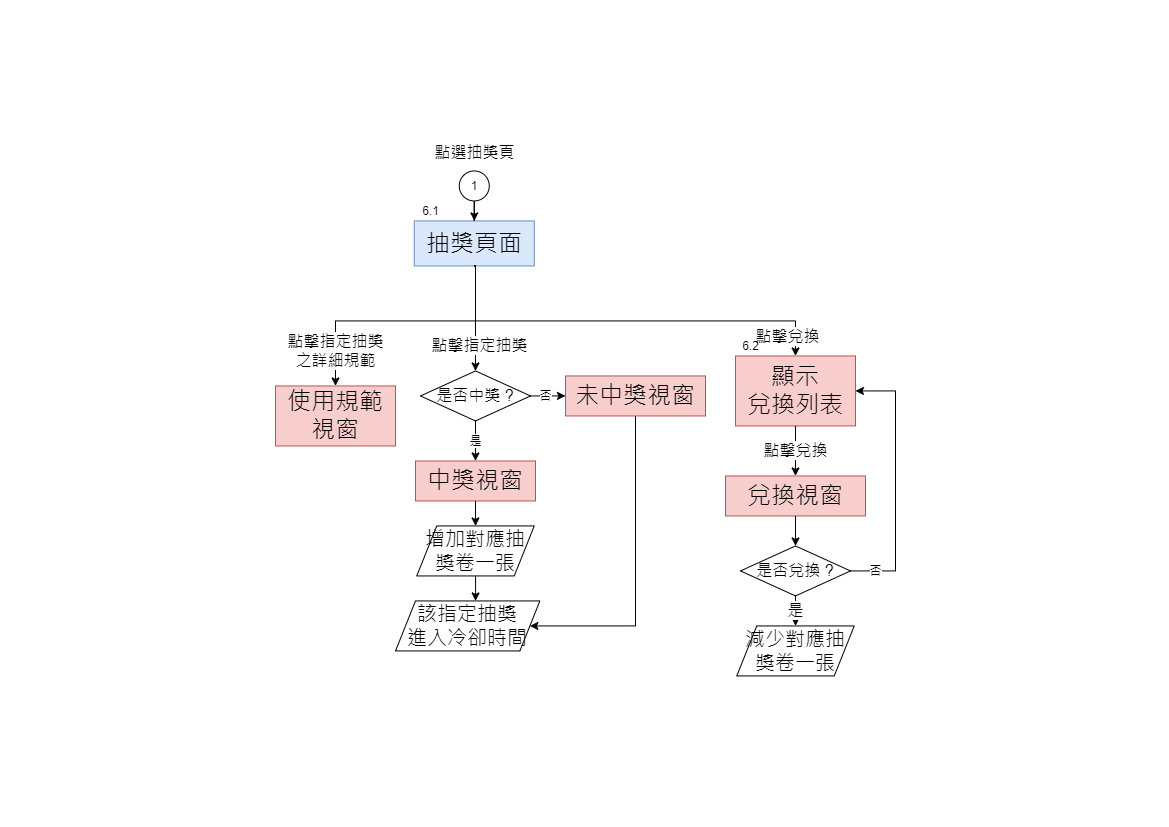

The diagram above was exported from draw.io. Its source (the exported page's mxGraphModel, read from the mxfile embedded in the PNG):
<mxGraphModel dx="4870" dy="699" grid="1" gridSize="10" guides="1" tooltips="1" connect="1" arrows="1" fold="1" page="1" pageScale="1" pageWidth="1169" pageHeight="827" math="0" shadow="0">
  <root>
    <mxCell id="4Nyz-TzO8fWMg6sxq4FY-0" />
    <mxCell id="4Nyz-TzO8fWMg6sxq4FY-1" parent="4Nyz-TzO8fWMg6sxq4FY-0" />
    <mxCell id="wQjadxGFBYJ1Mo7zdA53-29" value="點選抽獎頁" style="edgeLabel;html=1;align=center;verticalAlign=middle;resizable=0;points=[];fontSize=16;labelBorderColor=none;" vertex="1" connectable="0" parent="4Nyz-TzO8fWMg6sxq4FY-1">
      <mxGeometry x="-3033.2318167580574" y="151.99879094218227" as="geometry" />
    </mxCell>
    <mxCell id="wQjadxGFBYJ1Mo7zdA53-30" value="" style="group" vertex="1" connectable="0" parent="4Nyz-TzO8fWMg6sxq4FY-1">
      <mxGeometry x="-3232" y="220.44000000000005" width="620" height="455" as="geometry" />
    </mxCell>
    <mxCell id="wQjadxGFBYJ1Mo7zdA53-31" value="&lt;span style=&quot;font-size: 24px&quot;&gt;抽獎頁面&lt;br&gt;&lt;/span&gt;" style="rounded=0;whiteSpace=wrap;html=1;fontSize=12;glass=0;strokeWidth=1;shadow=0;fillColor=#dae8fc;strokeColor=#6c8ebf;" vertex="1" parent="wQjadxGFBYJ1Mo7zdA53-30">
      <mxGeometry x="138.75" width="120" height="45" as="geometry" />
    </mxCell>
    <mxCell id="wQjadxGFBYJ1Mo7zdA53-32" value="&lt;span style=&quot;font-size: 24px&quot;&gt;顯示&lt;br&gt;兌換列表&lt;/span&gt;" style="rounded=0;whiteSpace=wrap;html=1;fontSize=12;glass=0;strokeWidth=1;shadow=0;fillColor=#f8cecc;strokeColor=#b85450;" vertex="1" parent="wQjadxGFBYJ1Mo7zdA53-30">
      <mxGeometry x="460" y="135" width="120" height="70" as="geometry" />
    </mxCell>
    <mxCell id="wQjadxGFBYJ1Mo7zdA53-33" style="edgeStyle=orthogonalEdgeStyle;rounded=0;orthogonalLoop=1;jettySize=auto;html=1;exitX=0.5;exitY=1;exitDx=0;exitDy=0;" edge="1" parent="wQjadxGFBYJ1Mo7zdA53-30" source="wQjadxGFBYJ1Mo7zdA53-31" target="wQjadxGFBYJ1Mo7zdA53-32">
      <mxGeometry relative="1" as="geometry">
        <mxPoint x="610" y="120" as="targetPoint" />
        <Array as="points">
          <mxPoint x="200" y="45" />
          <mxPoint x="200" y="100" />
          <mxPoint x="520" y="100" />
        </Array>
      </mxGeometry>
    </mxCell>
    <mxCell id="wQjadxGFBYJ1Mo7zdA53-34" value="&lt;font style=&quot;font-size: 16px&quot;&gt;點擊兌換&lt;/font&gt;" style="edgeLabel;html=1;align=center;verticalAlign=middle;resizable=0;points=[];" vertex="1" connectable="0" parent="wQjadxGFBYJ1Mo7zdA53-33">
      <mxGeometry x="0.3585" y="3" relative="1" as="geometry">
        <mxPoint x="89" y="18" as="offset" />
      </mxGeometry>
    </mxCell>
    <mxCell id="wQjadxGFBYJ1Mo7zdA53-35" value="&lt;span style=&quot;font-size: 24px&quot;&gt;使用規範&lt;br&gt;視窗&lt;br&gt;&lt;/span&gt;" style="rounded=0;whiteSpace=wrap;html=1;fontSize=12;glass=0;strokeWidth=1;shadow=0;fillColor=#f8cecc;strokeColor=#b85450;" vertex="1" parent="wQjadxGFBYJ1Mo7zdA53-30">
      <mxGeometry y="165" width="120" height="60" as="geometry" />
    </mxCell>
    <mxCell id="wQjadxGFBYJ1Mo7zdA53-36" value="&lt;font style=&quot;font-size: 16px&quot;&gt;點擊指定抽獎&lt;br&gt;之詳細規範&lt;/font&gt;" style="edgeStyle=orthogonalEdgeStyle;rounded=0;orthogonalLoop=1;jettySize=auto;html=1;entryX=0.5;entryY=0;entryDx=0;entryDy=0;exitX=0.5;exitY=1;exitDx=0;exitDy=0;" edge="1" parent="wQjadxGFBYJ1Mo7zdA53-30" source="wQjadxGFBYJ1Mo7zdA53-31" target="wQjadxGFBYJ1Mo7zdA53-35">
      <mxGeometry x="0.7311" relative="1" as="geometry">
        <mxPoint x="180" y="340" as="targetPoint" />
        <mxPoint as="offset" />
        <Array as="points">
          <mxPoint x="200" y="100" />
          <mxPoint x="60" y="100" />
        </Array>
      </mxGeometry>
    </mxCell>
    <mxCell id="wQjadxGFBYJ1Mo7zdA53-37" value="&lt;font style=&quot;font-size: 24px&quot;&gt;中獎視窗&lt;br&gt;&lt;/font&gt;" style="rounded=0;whiteSpace=wrap;html=1;fontSize=12;glass=0;strokeWidth=1;shadow=0;fillColor=#f8cecc;strokeColor=#b85450;" vertex="1" parent="wQjadxGFBYJ1Mo7zdA53-30">
      <mxGeometry x="140" y="240" width="120" height="40" as="geometry" />
    </mxCell>
    <mxCell id="wQjadxGFBYJ1Mo7zdA53-38" value="&lt;font style=&quot;font-size: 24px&quot;&gt;未中獎視窗&lt;br&gt;&lt;/font&gt;" style="rounded=0;whiteSpace=wrap;html=1;fontSize=12;glass=0;strokeWidth=1;shadow=0;fillColor=#f8cecc;strokeColor=#b85450;" vertex="1" parent="wQjadxGFBYJ1Mo7zdA53-30">
      <mxGeometry x="290" y="155" width="140" height="40" as="geometry" />
    </mxCell>
    <mxCell id="wQjadxGFBYJ1Mo7zdA53-39" value="&lt;font style=&quot;font-size: 24px&quot;&gt;兌換視窗&lt;br&gt;&lt;/font&gt;" style="rounded=0;whiteSpace=wrap;html=1;fontSize=12;glass=0;strokeWidth=1;shadow=0;fillColor=#f8cecc;strokeColor=#b85450;" vertex="1" parent="wQjadxGFBYJ1Mo7zdA53-30">
      <mxGeometry x="450" y="255" width="140" height="40" as="geometry" />
    </mxCell>
    <mxCell id="wQjadxGFBYJ1Mo7zdA53-40" value="&lt;font style=&quot;font-size: 16px&quot;&gt;點擊兌換&lt;/font&gt;" style="edgeStyle=orthogonalEdgeStyle;rounded=0;orthogonalLoop=1;jettySize=auto;html=1;" edge="1" parent="wQjadxGFBYJ1Mo7zdA53-30" source="wQjadxGFBYJ1Mo7zdA53-32" target="wQjadxGFBYJ1Mo7zdA53-39">
      <mxGeometry relative="1" as="geometry" />
    </mxCell>
    <mxCell id="wQjadxGFBYJ1Mo7zdA53-41" value="是" style="edgeStyle=orthogonalEdgeStyle;rounded=0;orthogonalLoop=1;jettySize=auto;html=1;strokeWidth=1;" edge="1" parent="wQjadxGFBYJ1Mo7zdA53-30" source="wQjadxGFBYJ1Mo7zdA53-43" target="wQjadxGFBYJ1Mo7zdA53-37">
      <mxGeometry relative="1" as="geometry" />
    </mxCell>
    <mxCell id="wQjadxGFBYJ1Mo7zdA53-42" value="否" style="edgeStyle=orthogonalEdgeStyle;rounded=0;orthogonalLoop=1;jettySize=auto;html=1;strokeWidth=1;" edge="1" parent="wQjadxGFBYJ1Mo7zdA53-30" source="wQjadxGFBYJ1Mo7zdA53-43" target="wQjadxGFBYJ1Mo7zdA53-38">
      <mxGeometry x="0.1113" relative="1" as="geometry">
        <mxPoint as="offset" />
      </mxGeometry>
    </mxCell>
    <mxCell id="wQjadxGFBYJ1Mo7zdA53-43" value="&lt;font style=&quot;font-size: 16px&quot;&gt;是否中獎 ?&lt;/font&gt;" style="rhombus;whiteSpace=wrap;html=1;rounded=0;gradientColor=none;" vertex="1" parent="wQjadxGFBYJ1Mo7zdA53-30">
      <mxGeometry x="145" y="150" width="110" height="50" as="geometry" />
    </mxCell>
    <mxCell id="wQjadxGFBYJ1Mo7zdA53-44" style="edgeStyle=orthogonalEdgeStyle;rounded=0;orthogonalLoop=1;jettySize=auto;html=1;strokeWidth=1;entryX=0.5;entryY=0;entryDx=0;entryDy=0;exitX=0.5;exitY=1;exitDx=0;exitDy=0;" edge="1" parent="wQjadxGFBYJ1Mo7zdA53-30" source="wQjadxGFBYJ1Mo7zdA53-31" target="wQjadxGFBYJ1Mo7zdA53-43">
      <mxGeometry relative="1" as="geometry">
        <mxPoint x="270" y="260" as="targetPoint" />
        <Array as="points">
          <mxPoint x="200" y="45" />
        </Array>
      </mxGeometry>
    </mxCell>
    <mxCell id="wQjadxGFBYJ1Mo7zdA53-45" value="&lt;font style=&quot;font-size: 16px&quot;&gt;點擊指定抽獎&lt;/font&gt;" style="edgeLabel;html=1;align=center;verticalAlign=middle;resizable=0;points=[];" vertex="1" connectable="0" parent="wQjadxGFBYJ1Mo7zdA53-44">
      <mxGeometry x="0.0154" y="-4" relative="1" as="geometry">
        <mxPoint x="8" y="26" as="offset" />
      </mxGeometry>
    </mxCell>
    <mxCell id="wQjadxGFBYJ1Mo7zdA53-46" value="否" style="edgeStyle=orthogonalEdgeStyle;rounded=0;orthogonalLoop=1;jettySize=auto;html=1;entryX=1;entryY=0.5;entryDx=0;entryDy=0;strokeWidth=1;" edge="1" parent="wQjadxGFBYJ1Mo7zdA53-30" source="wQjadxGFBYJ1Mo7zdA53-47" target="wQjadxGFBYJ1Mo7zdA53-32">
      <mxGeometry x="-0.8114" relative="1" as="geometry">
        <Array as="points">
          <mxPoint x="620" y="350" />
          <mxPoint x="620" y="170" />
        </Array>
        <mxPoint as="offset" />
      </mxGeometry>
    </mxCell>
    <mxCell id="wQjadxGFBYJ1Mo7zdA53-47" value="&lt;font style=&quot;font-size: 16px&quot;&gt;是否兌換 ?&lt;/font&gt;" style="rhombus;whiteSpace=wrap;html=1;rounded=0;gradientColor=none;" vertex="1" parent="wQjadxGFBYJ1Mo7zdA53-30">
      <mxGeometry x="465" y="325" width="110" height="50" as="geometry" />
    </mxCell>
    <mxCell id="wQjadxGFBYJ1Mo7zdA53-48" value="" style="edgeStyle=orthogonalEdgeStyle;rounded=0;orthogonalLoop=1;jettySize=auto;html=1;strokeWidth=1;" edge="1" parent="wQjadxGFBYJ1Mo7zdA53-30" source="wQjadxGFBYJ1Mo7zdA53-39" target="wQjadxGFBYJ1Mo7zdA53-47">
      <mxGeometry relative="1" as="geometry" />
    </mxCell>
    <mxCell id="wQjadxGFBYJ1Mo7zdA53-49" value="減少對應抽獎卷一張" style="shape=parallelogram;perimeter=parallelogramPerimeter;whiteSpace=wrap;html=1;fixedSize=1;fontSize=20;verticalAlign=middle;" vertex="1" parent="wQjadxGFBYJ1Mo7zdA53-30">
      <mxGeometry x="461.25" y="405" width="117.5" height="50" as="geometry" />
    </mxCell>
    <mxCell id="wQjadxGFBYJ1Mo7zdA53-50" value="&lt;font style=&quot;font-size: 16px&quot;&gt;是&lt;/font&gt;" style="edgeStyle=orthogonalEdgeStyle;rounded=0;orthogonalLoop=1;jettySize=auto;html=1;strokeWidth=1;" edge="1" parent="wQjadxGFBYJ1Mo7zdA53-30" source="wQjadxGFBYJ1Mo7zdA53-47" target="wQjadxGFBYJ1Mo7zdA53-49">
      <mxGeometry relative="1" as="geometry" />
    </mxCell>
    <mxCell id="wQjadxGFBYJ1Mo7zdA53-51" value="增加對應抽獎卷一張" style="shape=parallelogram;perimeter=parallelogramPerimeter;whiteSpace=wrap;html=1;fixedSize=1;fontSize=20;verticalAlign=middle;" vertex="1" parent="wQjadxGFBYJ1Mo7zdA53-30">
      <mxGeometry x="141.25" y="305" width="117.5" height="50" as="geometry" />
    </mxCell>
    <mxCell id="wQjadxGFBYJ1Mo7zdA53-52" value="" style="edgeStyle=orthogonalEdgeStyle;rounded=0;orthogonalLoop=1;jettySize=auto;html=1;fontSize=16;endArrow=classic;endFill=1;" edge="1" parent="wQjadxGFBYJ1Mo7zdA53-30" source="wQjadxGFBYJ1Mo7zdA53-37" target="wQjadxGFBYJ1Mo7zdA53-51">
      <mxGeometry relative="1" as="geometry" />
    </mxCell>
    <mxCell id="wQjadxGFBYJ1Mo7zdA53-53" value="該指定抽獎&lt;br&gt;進入冷卻時間" style="shape=parallelogram;perimeter=parallelogramPerimeter;whiteSpace=wrap;html=1;fixedSize=1;fontSize=20;verticalAlign=middle;" vertex="1" parent="wQjadxGFBYJ1Mo7zdA53-30">
      <mxGeometry x="120" y="380" width="144.38" height="50" as="geometry" />
    </mxCell>
    <mxCell id="wQjadxGFBYJ1Mo7zdA53-54" style="edgeStyle=orthogonalEdgeStyle;rounded=0;orthogonalLoop=1;jettySize=auto;html=1;fontSize=16;endArrow=classic;endFill=1;entryX=1;entryY=0.5;entryDx=0;entryDy=0;" edge="1" parent="wQjadxGFBYJ1Mo7zdA53-30" source="wQjadxGFBYJ1Mo7zdA53-38" target="wQjadxGFBYJ1Mo7zdA53-53">
      <mxGeometry relative="1" as="geometry">
        <mxPoint x="280" y="415" as="targetPoint" />
        <Array as="points">
          <mxPoint x="360" y="405" />
        </Array>
      </mxGeometry>
    </mxCell>
    <mxCell id="wQjadxGFBYJ1Mo7zdA53-55" value="" style="edgeStyle=orthogonalEdgeStyle;rounded=0;orthogonalLoop=1;jettySize=auto;html=1;fontSize=16;endArrow=classic;endFill=1;" edge="1" parent="wQjadxGFBYJ1Mo7zdA53-30" source="wQjadxGFBYJ1Mo7zdA53-51" target="wQjadxGFBYJ1Mo7zdA53-53">
      <mxGeometry relative="1" as="geometry">
        <Array as="points">
          <mxPoint x="200" y="375" />
          <mxPoint x="200" y="375" />
        </Array>
      </mxGeometry>
    </mxCell>
    <mxCell id="wQjadxGFBYJ1Mo7zdA53-56" value="6.2" style="text;html=1;align=center;verticalAlign=middle;resizable=0;points=[];autosize=1;strokeColor=none;fillColor=none;" vertex="1" parent="wQjadxGFBYJ1Mo7zdA53-30">
      <mxGeometry x="460" y="115" width="30" height="20" as="geometry" />
    </mxCell>
    <mxCell id="wQjadxGFBYJ1Mo7zdA53-57" value="6.1" style="text;html=1;align=center;verticalAlign=middle;resizable=0;points=[];autosize=1;strokeColor=none;fillColor=none;" vertex="1" parent="4Nyz-TzO8fWMg6sxq4FY-1">
      <mxGeometry x="-3092" y="200.44000000000005" width="30" height="20" as="geometry" />
    </mxCell>
    <mxCell id="6Bd4VpOTIOWz6UBdyuwF-2" value="" style="edgeStyle=orthogonalEdgeStyle;rounded=0;orthogonalLoop=1;jettySize=auto;html=1;fontSize=12;endArrow=classic;endFill=1;startArrow=none;startFill=0;" edge="1" parent="4Nyz-TzO8fWMg6sxq4FY-1" source="6Bd4VpOTIOWz6UBdyuwF-1" target="wQjadxGFBYJ1Mo7zdA53-31">
      <mxGeometry relative="1" as="geometry" />
    </mxCell>
    <mxCell id="6Bd4VpOTIOWz6UBdyuwF-1" value="1" style="ellipse;whiteSpace=wrap;html=1;aspect=fixed;fontSize=12;" vertex="1" parent="4Nyz-TzO8fWMg6sxq4FY-1">
      <mxGeometry x="-3048.23" y="170.44" width="30" height="30" as="geometry" />
    </mxCell>
  </root>
</mxGraphModel>